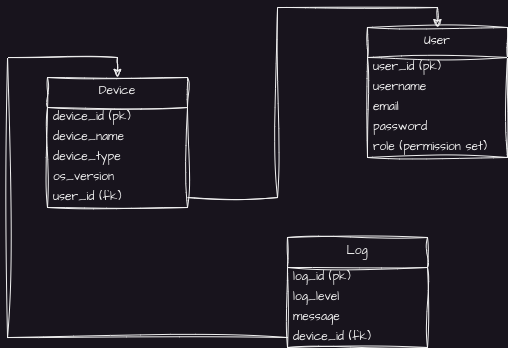

The diagram above was exported from draw.io. Its source (the exported page's mxGraphModel, read from the mxfile embedded in the PNG):
<mxGraphModel dx="819" dy="1579" grid="1" gridSize="10" guides="1" tooltips="1" connect="1" arrows="1" fold="1" page="1" pageScale="1" pageWidth="850" pageHeight="1100" math="0" shadow="0">
  <root>
    <mxCell id="0" />
    <mxCell id="1" parent="0" />
    <mxCell id="UaPAA18rH2_SibZZmhqI-7" value="Log" style="swimlane;fontStyle=0;align=center;verticalAlign=top;childLayout=stackLayout;horizontal=1;startSize=30;horizontalStack=0;resizeParent=1;resizeParentMax=0;resizeLast=0;collapsible=0;marginBottom=0;html=1;whiteSpace=wrap;sketch=1;hachureGap=4;jiggle=2;curveFitting=1;fontFamily=Architects Daughter;fontSource=https%3A%2F%2Ffonts.googleapis.com%2Fcss%3Ffamily%3DArchitects%2BDaughter;" parent="1" vertex="1">
      <mxGeometry x="480" y="200" width="140" height="110" as="geometry" />
    </mxCell>
    <mxCell id="UaPAA18rH2_SibZZmhqI-9" value="log_id (pk)" style="text;html=1;strokeColor=none;fillColor=none;align=left;verticalAlign=middle;spacingLeft=4;spacingRight=4;overflow=hidden;rotatable=0;points=[[0,0.5],[1,0.5]];portConstraint=eastwest;whiteSpace=wrap;fontFamily=Architects Daughter;fontSource=https%3A%2F%2Ffonts.googleapis.com%2Fcss%3Ffamily%3DArchitects%2BDaughter;" parent="UaPAA18rH2_SibZZmhqI-7" vertex="1">
      <mxGeometry y="30" width="140" height="20" as="geometry" />
    </mxCell>
    <mxCell id="UaPAA18rH2_SibZZmhqI-18" value="log_level" style="text;html=1;strokeColor=none;fillColor=none;align=left;verticalAlign=middle;spacingLeft=4;spacingRight=4;overflow=hidden;rotatable=0;points=[[0,0.5],[1,0.5]];portConstraint=eastwest;whiteSpace=wrap;fontFamily=Architects Daughter;fontSource=https%3A%2F%2Ffonts.googleapis.com%2Fcss%3Ffamily%3DArchitects%2BDaughter;" parent="UaPAA18rH2_SibZZmhqI-7" vertex="1">
      <mxGeometry y="50" width="140" height="20" as="geometry" />
    </mxCell>
    <mxCell id="UaPAA18rH2_SibZZmhqI-19" value="message" style="text;html=1;strokeColor=none;fillColor=none;align=left;verticalAlign=middle;spacingLeft=4;spacingRight=4;overflow=hidden;rotatable=0;points=[[0,0.5],[1,0.5]];portConstraint=eastwest;whiteSpace=wrap;fontFamily=Architects Daughter;fontSource=https%3A%2F%2Ffonts.googleapis.com%2Fcss%3Ffamily%3DArchitects%2BDaughter;" parent="UaPAA18rH2_SibZZmhqI-7" vertex="1">
      <mxGeometry y="70" width="140" height="20" as="geometry" />
    </mxCell>
    <mxCell id="UaPAA18rH2_SibZZmhqI-20" value="device_id (fk)" style="text;html=1;strokeColor=none;fillColor=none;align=left;verticalAlign=middle;spacingLeft=4;spacingRight=4;overflow=hidden;rotatable=0;points=[[0,0.5],[1,0.5]];portConstraint=eastwest;whiteSpace=wrap;fontFamily=Architects Daughter;fontSource=https%3A%2F%2Ffonts.googleapis.com%2Fcss%3Ffamily%3DArchitects%2BDaughter;" parent="UaPAA18rH2_SibZZmhqI-7" vertex="1">
      <mxGeometry y="90" width="140" height="20" as="geometry" />
    </mxCell>
    <mxCell id="UaPAA18rH2_SibZZmhqI-38" value="User" style="swimlane;fontStyle=0;align=center;verticalAlign=top;childLayout=stackLayout;horizontal=1;startSize=30;horizontalStack=0;resizeParent=1;resizeParentMax=0;resizeLast=0;collapsible=0;marginBottom=0;html=1;whiteSpace=wrap;sketch=1;hachureGap=4;jiggle=2;curveFitting=1;fontFamily=Architects Daughter;fontSource=https%3A%2F%2Ffonts.googleapis.com%2Fcss%3Ffamily%3DArchitects%2BDaughter;" parent="1" vertex="1">
      <mxGeometry x="560" y="-10" width="140" height="130" as="geometry" />
    </mxCell>
    <mxCell id="UaPAA18rH2_SibZZmhqI-39" value="user_id (pk)" style="text;html=1;strokeColor=none;fillColor=none;align=left;verticalAlign=middle;spacingLeft=4;spacingRight=4;overflow=hidden;rotatable=0;points=[[0,0.5],[1,0.5]];portConstraint=eastwest;whiteSpace=wrap;fontFamily=Architects Daughter;fontSource=https%3A%2F%2Ffonts.googleapis.com%2Fcss%3Ffamily%3DArchitects%2BDaughter;" parent="UaPAA18rH2_SibZZmhqI-38" vertex="1">
      <mxGeometry y="30" width="140" height="20" as="geometry" />
    </mxCell>
    <mxCell id="UaPAA18rH2_SibZZmhqI-40" value="username" style="text;html=1;strokeColor=none;fillColor=none;align=left;verticalAlign=middle;spacingLeft=4;spacingRight=4;overflow=hidden;rotatable=0;points=[[0,0.5],[1,0.5]];portConstraint=eastwest;whiteSpace=wrap;fontFamily=Architects Daughter;fontSource=https%3A%2F%2Ffonts.googleapis.com%2Fcss%3Ffamily%3DArchitects%2BDaughter;" parent="UaPAA18rH2_SibZZmhqI-38" vertex="1">
      <mxGeometry y="50" width="140" height="20" as="geometry" />
    </mxCell>
    <mxCell id="UaPAA18rH2_SibZZmhqI-41" value="email" style="text;html=1;strokeColor=none;fillColor=none;align=left;verticalAlign=middle;spacingLeft=4;spacingRight=4;overflow=hidden;rotatable=0;points=[[0,0.5],[1,0.5]];portConstraint=eastwest;whiteSpace=wrap;fontFamily=Architects Daughter;fontSource=https%3A%2F%2Ffonts.googleapis.com%2Fcss%3Ffamily%3DArchitects%2BDaughter;" parent="UaPAA18rH2_SibZZmhqI-38" vertex="1">
      <mxGeometry y="70" width="140" height="20" as="geometry" />
    </mxCell>
    <mxCell id="UaPAA18rH2_SibZZmhqI-42" value="password" style="text;html=1;strokeColor=none;fillColor=none;align=left;verticalAlign=middle;spacingLeft=4;spacingRight=4;overflow=hidden;rotatable=0;points=[[0,0.5],[1,0.5]];portConstraint=eastwest;whiteSpace=wrap;fontFamily=Architects Daughter;fontSource=https%3A%2F%2Ffonts.googleapis.com%2Fcss%3Ffamily%3DArchitects%2BDaughter;" parent="UaPAA18rH2_SibZZmhqI-38" vertex="1">
      <mxGeometry y="90" width="140" height="20" as="geometry" />
    </mxCell>
    <mxCell id="UaPAA18rH2_SibZZmhqI-45" value="role (permission set)" style="text;html=1;strokeColor=none;fillColor=none;align=left;verticalAlign=middle;spacingLeft=4;spacingRight=4;overflow=hidden;rotatable=0;points=[[0,0.5],[1,0.5]];portConstraint=eastwest;whiteSpace=wrap;fontFamily=Architects Daughter;fontSource=https%3A%2F%2Ffonts.googleapis.com%2Fcss%3Ffamily%3DArchitects%2BDaughter;" parent="UaPAA18rH2_SibZZmhqI-38" vertex="1">
      <mxGeometry y="110" width="140" height="20" as="geometry" />
    </mxCell>
    <mxCell id="UaPAA18rH2_SibZZmhqI-47" value="Device" style="swimlane;fontStyle=0;align=center;verticalAlign=top;childLayout=stackLayout;horizontal=1;startSize=30;horizontalStack=0;resizeParent=1;resizeParentMax=0;resizeLast=0;collapsible=0;marginBottom=0;html=1;whiteSpace=wrap;sketch=1;hachureGap=4;jiggle=2;curveFitting=1;fontFamily=Architects Daughter;fontSource=https%3A%2F%2Ffonts.googleapis.com%2Fcss%3Ffamily%3DArchitects%2BDaughter;" parent="1" vertex="1">
      <mxGeometry x="240" y="40" width="140" height="130" as="geometry" />
    </mxCell>
    <mxCell id="UaPAA18rH2_SibZZmhqI-48" value="device_id (pk)" style="text;html=1;strokeColor=none;fillColor=none;align=left;verticalAlign=middle;spacingLeft=4;spacingRight=4;overflow=hidden;rotatable=0;points=[[0,0.5],[1,0.5]];portConstraint=eastwest;whiteSpace=wrap;fontFamily=Architects Daughter;fontSource=https%3A%2F%2Ffonts.googleapis.com%2Fcss%3Ffamily%3DArchitects%2BDaughter;" parent="UaPAA18rH2_SibZZmhqI-47" vertex="1">
      <mxGeometry y="30" width="140" height="20" as="geometry" />
    </mxCell>
    <mxCell id="UaPAA18rH2_SibZZmhqI-49" value="device_name" style="text;html=1;strokeColor=none;fillColor=none;align=left;verticalAlign=middle;spacingLeft=4;spacingRight=4;overflow=hidden;rotatable=0;points=[[0,0.5],[1,0.5]];portConstraint=eastwest;whiteSpace=wrap;fontFamily=Architects Daughter;fontSource=https%3A%2F%2Ffonts.googleapis.com%2Fcss%3Ffamily%3DArchitects%2BDaughter;" parent="UaPAA18rH2_SibZZmhqI-47" vertex="1">
      <mxGeometry y="50" width="140" height="20" as="geometry" />
    </mxCell>
    <mxCell id="UaPAA18rH2_SibZZmhqI-50" value="device_type" style="text;html=1;strokeColor=none;fillColor=none;align=left;verticalAlign=middle;spacingLeft=4;spacingRight=4;overflow=hidden;rotatable=0;points=[[0,0.5],[1,0.5]];portConstraint=eastwest;whiteSpace=wrap;fontFamily=Architects Daughter;fontSource=https%3A%2F%2Ffonts.googleapis.com%2Fcss%3Ffamily%3DArchitects%2BDaughter;" parent="UaPAA18rH2_SibZZmhqI-47" vertex="1">
      <mxGeometry y="70" width="140" height="20" as="geometry" />
    </mxCell>
    <mxCell id="UaPAA18rH2_SibZZmhqI-51" value="os_version" style="text;html=1;strokeColor=none;fillColor=none;align=left;verticalAlign=middle;spacingLeft=4;spacingRight=4;overflow=hidden;rotatable=0;points=[[0,0.5],[1,0.5]];portConstraint=eastwest;whiteSpace=wrap;fontFamily=Architects Daughter;fontSource=https%3A%2F%2Ffonts.googleapis.com%2Fcss%3Ffamily%3DArchitects%2BDaughter;" parent="UaPAA18rH2_SibZZmhqI-47" vertex="1">
      <mxGeometry y="90" width="140" height="20" as="geometry" />
    </mxCell>
    <mxCell id="UaPAA18rH2_SibZZmhqI-52" value="user_id (fk)" style="text;html=1;strokeColor=none;fillColor=none;align=left;verticalAlign=middle;spacingLeft=4;spacingRight=4;overflow=hidden;rotatable=0;points=[[0,0.5],[1,0.5]];portConstraint=eastwest;whiteSpace=wrap;fontFamily=Architects Daughter;fontSource=https%3A%2F%2Ffonts.googleapis.com%2Fcss%3Ffamily%3DArchitects%2BDaughter;" parent="UaPAA18rH2_SibZZmhqI-47" vertex="1">
      <mxGeometry y="110" width="140" height="20" as="geometry" />
    </mxCell>
    <mxCell id="UaPAA18rH2_SibZZmhqI-53" style="edgeStyle=orthogonalEdgeStyle;rounded=0;sketch=1;hachureGap=4;jiggle=2;curveFitting=1;orthogonalLoop=1;jettySize=auto;html=1;entryX=0.5;entryY=0;entryDx=0;entryDy=0;fontFamily=Architects Daughter;fontSource=https%3A%2F%2Ffonts.googleapis.com%2Fcss%3Ffamily%3DArchitects%2BDaughter;" parent="1" source="UaPAA18rH2_SibZZmhqI-52" target="UaPAA18rH2_SibZZmhqI-38" edge="1">
      <mxGeometry relative="1" as="geometry" />
    </mxCell>
    <mxCell id="UaPAA18rH2_SibZZmhqI-54" style="edgeStyle=orthogonalEdgeStyle;rounded=0;sketch=1;hachureGap=4;jiggle=2;curveFitting=1;orthogonalLoop=1;jettySize=auto;html=1;entryX=0.5;entryY=0;entryDx=0;entryDy=0;fontFamily=Architects Daughter;fontSource=https%3A%2F%2Ffonts.googleapis.com%2Fcss%3Ffamily%3DArchitects%2BDaughter;" parent="1" source="UaPAA18rH2_SibZZmhqI-20" target="UaPAA18rH2_SibZZmhqI-47" edge="1">
      <mxGeometry relative="1" as="geometry">
        <Array as="points">
          <mxPoint x="200" y="300" />
          <mxPoint x="200" y="20" />
          <mxPoint x="310" y="20" />
        </Array>
      </mxGeometry>
    </mxCell>
  </root>
</mxGraphModel>